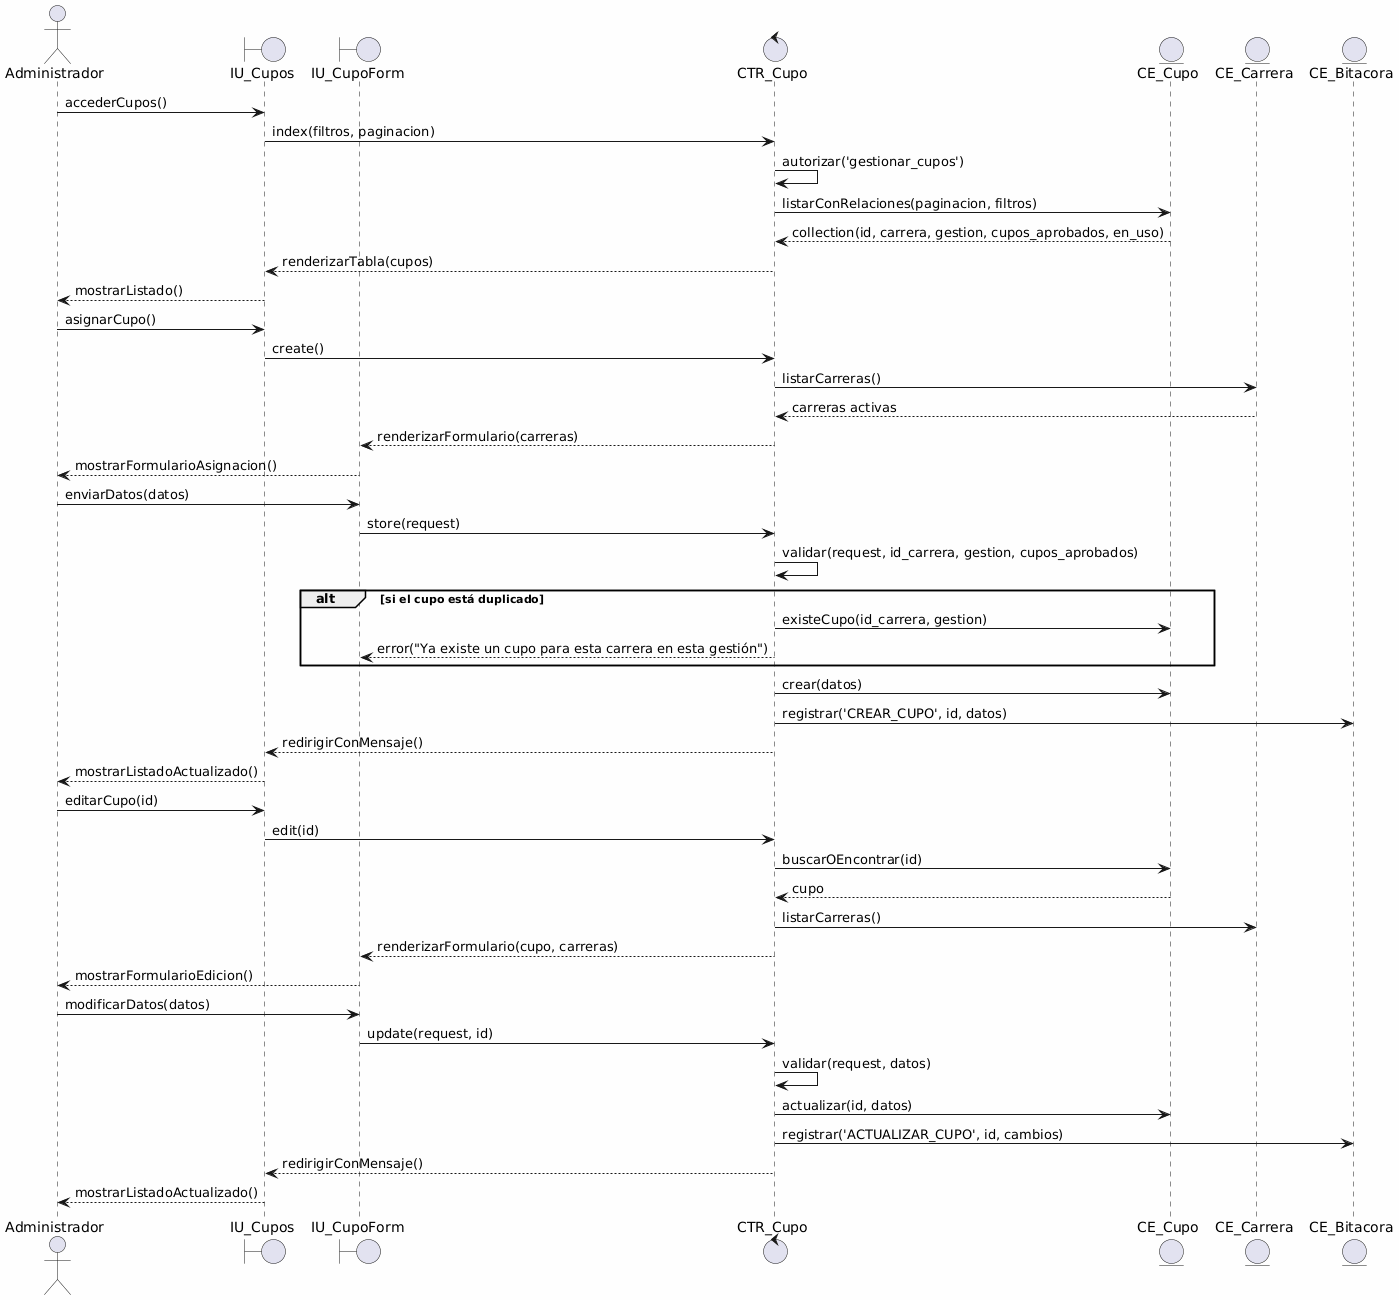

The diagram above was rendered by PlantUML. Its source (embedded in the PNG):
@startuml
skinparam backgroundColor #FEFEFE
skinparam defaultFontName Consolas

actor "Administrador" as admin
boundary "IU_Cupos" as vista
boundary "IU_CupoForm" as form
control "CTR_Cupo" as ctr
entity "CE_Cupo" as cupo
entity "CE_Carrera" as carrera
entity "CE_Bitacora" as bitacora

admin -> vista: accederCupos()
vista -> ctr: index(filtros, paginacion)
ctr -> ctr: autorizar('gestionar_cupos')
ctr -> cupo: listarConRelaciones(paginacion, filtros)
cupo --> ctr: collection(id, carrera, gestion, cupos_aprobados, en_uso)
ctr --> vista: renderizarTabla(cupos)
vista --> admin: mostrarListado()

admin -> vista: asignarCupo()
vista -> ctr: create()
ctr -> carrera: listarCarreras()
carrera --> ctr: carreras activas
ctr --> form: renderizarFormulario(carreras)
form --> admin: mostrarFormularioAsignacion()

admin -> form: enviarDatos(datos)
form -> ctr: store(request)
ctr -> ctr: validar(request, id_carrera, gestion, cupos_aprobados)
alt si el cupo está duplicado
    ctr -> cupo: existeCupo(id_carrera, gestion)
    ctr --> form: error("Ya existe un cupo para esta carrera en esta gestión")
end
ctr -> cupo: crear(datos)
ctr -> bitacora: registrar('CREAR_CUPO', id, datos)
ctr --> vista: redirigirConMensaje()
vista --> admin: mostrarListadoActualizado()

admin -> vista: editarCupo(id)
vista -> ctr: edit(id)
ctr -> cupo: buscarOEncontrar(id)
cupo --> ctr: cupo
ctr -> carrera: listarCarreras()
ctr --> form: renderizarFormulario(cupo, carreras)
form --> admin: mostrarFormularioEdicion()

admin -> form: modificarDatos(datos)
form -> ctr: update(request, id)
ctr -> ctr: validar(request, datos)
ctr -> cupo: actualizar(id, datos)
ctr -> bitacora: registrar('ACTUALIZAR_CUPO', id, cambios)
ctr --> vista: redirigirConMensaje()
vista --> admin: mostrarListadoActualizado()
@enduml